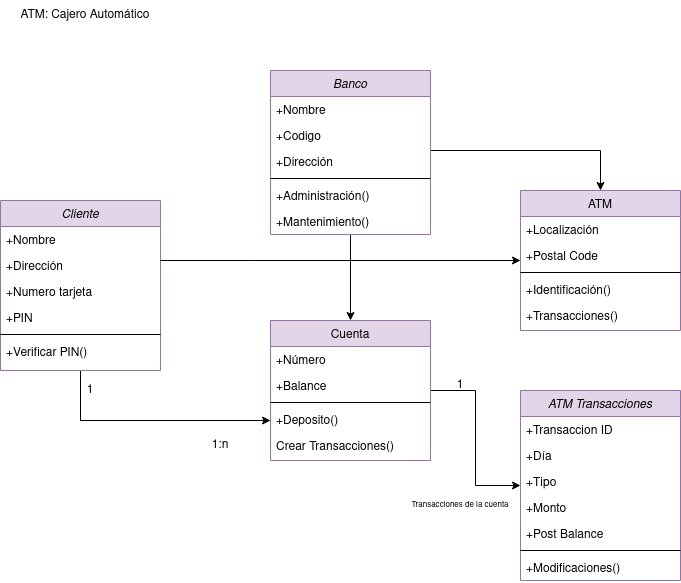

The diagram above was exported from draw.io. Its source (the exported page's mxGraphModel, read from the mxfile embedded in the PNG):
<mxGraphModel dx="1335" dy="743" grid="1" gridSize="10" guides="1" tooltips="1" connect="1" arrows="1" fold="1" page="1" pageScale="1" pageWidth="827" pageHeight="1169" math="0" shadow="0">
  <root>
    <mxCell id="WIyWlLk6GJQsqaUBKTNV-0" />
    <mxCell id="WIyWlLk6GJQsqaUBKTNV-1" parent="WIyWlLk6GJQsqaUBKTNV-0" />
    <mxCell id="xjkv8uiUkoIVphRLU08B-9" style="edgeStyle=orthogonalEdgeStyle;rounded=0;orthogonalLoop=1;jettySize=auto;html=1;entryX=0.5;entryY=0;entryDx=0;entryDy=0;" edge="1" parent="WIyWlLk6GJQsqaUBKTNV-1" source="zkfFHV4jXpPFQw0GAbJ--0" target="zkfFHV4jXpPFQw0GAbJ--17">
      <mxGeometry relative="1" as="geometry">
        <Array as="points">
          <mxPoint x="650" y="200" />
        </Array>
      </mxGeometry>
    </mxCell>
    <mxCell id="xjkv8uiUkoIVphRLU08B-20" style="edgeStyle=orthogonalEdgeStyle;rounded=0;orthogonalLoop=1;jettySize=auto;html=1;" edge="1" parent="WIyWlLk6GJQsqaUBKTNV-1" source="zkfFHV4jXpPFQw0GAbJ--0" target="xjkv8uiUkoIVphRLU08B-11">
      <mxGeometry relative="1" as="geometry" />
    </mxCell>
    <mxCell id="zkfFHV4jXpPFQw0GAbJ--0" value="Banco" style="swimlane;fontStyle=2;align=center;verticalAlign=top;childLayout=stackLayout;horizontal=1;startSize=26;horizontalStack=0;resizeParent=1;resizeLast=0;collapsible=1;marginBottom=0;rounded=0;shadow=0;strokeWidth=1;fillColor=#e1d5e7;strokeColor=#9673a6;" parent="WIyWlLk6GJQsqaUBKTNV-1" vertex="1">
      <mxGeometry x="320" y="120" width="160" height="164" as="geometry">
        <mxRectangle x="230" y="140" width="160" height="26" as="alternateBounds" />
      </mxGeometry>
    </mxCell>
    <mxCell id="zkfFHV4jXpPFQw0GAbJ--1" value="+Nombre" style="text;align=left;verticalAlign=top;spacingLeft=4;spacingRight=4;overflow=hidden;rotatable=0;points=[[0,0.5],[1,0.5]];portConstraint=eastwest;" parent="zkfFHV4jXpPFQw0GAbJ--0" vertex="1">
      <mxGeometry y="26" width="160" height="26" as="geometry" />
    </mxCell>
    <mxCell id="zkfFHV4jXpPFQw0GAbJ--2" value="+Codigo" style="text;align=left;verticalAlign=top;spacingLeft=4;spacingRight=4;overflow=hidden;rotatable=0;points=[[0,0.5],[1,0.5]];portConstraint=eastwest;rounded=0;shadow=0;html=0;" parent="zkfFHV4jXpPFQw0GAbJ--0" vertex="1">
      <mxGeometry y="52" width="160" height="26" as="geometry" />
    </mxCell>
    <mxCell id="zkfFHV4jXpPFQw0GAbJ--3" value="+Dirección" style="text;align=left;verticalAlign=top;spacingLeft=4;spacingRight=4;overflow=hidden;rotatable=0;points=[[0,0.5],[1,0.5]];portConstraint=eastwest;rounded=0;shadow=0;html=0;" parent="zkfFHV4jXpPFQw0GAbJ--0" vertex="1">
      <mxGeometry y="78" width="160" height="26" as="geometry" />
    </mxCell>
    <mxCell id="zkfFHV4jXpPFQw0GAbJ--4" value="" style="line;html=1;strokeWidth=1;align=left;verticalAlign=middle;spacingTop=-1;spacingLeft=3;spacingRight=3;rotatable=0;labelPosition=right;points=[];portConstraint=eastwest;" parent="zkfFHV4jXpPFQw0GAbJ--0" vertex="1">
      <mxGeometry y="104" width="160" height="8" as="geometry" />
    </mxCell>
    <mxCell id="zkfFHV4jXpPFQw0GAbJ--5" value="+Administración()" style="text;align=left;verticalAlign=top;spacingLeft=4;spacingRight=4;overflow=hidden;rotatable=0;points=[[0,0.5],[1,0.5]];portConstraint=eastwest;" parent="zkfFHV4jXpPFQw0GAbJ--0" vertex="1">
      <mxGeometry y="112" width="160" height="26" as="geometry" />
    </mxCell>
    <mxCell id="xjkv8uiUkoIVphRLU08B-8" value="+Mantenimiento()" style="text;align=left;verticalAlign=top;spacingLeft=4;spacingRight=4;overflow=hidden;rotatable=0;points=[[0,0.5],[1,0.5]];portConstraint=eastwest;" vertex="1" parent="zkfFHV4jXpPFQw0GAbJ--0">
      <mxGeometry y="138" width="160" height="26" as="geometry" />
    </mxCell>
    <mxCell id="zkfFHV4jXpPFQw0GAbJ--17" value="ATM" style="swimlane;fontStyle=0;align=center;verticalAlign=top;childLayout=stackLayout;horizontal=1;startSize=26;horizontalStack=0;resizeParent=1;resizeLast=0;collapsible=1;marginBottom=0;rounded=0;shadow=0;strokeWidth=1;fillColor=#e1d5e7;strokeColor=#9673a6;" parent="WIyWlLk6GJQsqaUBKTNV-1" vertex="1">
      <mxGeometry x="570" y="240" width="160" height="140" as="geometry">
        <mxRectangle x="550" y="140" width="160" height="26" as="alternateBounds" />
      </mxGeometry>
    </mxCell>
    <mxCell id="zkfFHV4jXpPFQw0GAbJ--18" value="+Localización" style="text;align=left;verticalAlign=top;spacingLeft=4;spacingRight=4;overflow=hidden;rotatable=0;points=[[0,0.5],[1,0.5]];portConstraint=eastwest;" parent="zkfFHV4jXpPFQw0GAbJ--17" vertex="1">
      <mxGeometry y="26" width="160" height="26" as="geometry" />
    </mxCell>
    <mxCell id="zkfFHV4jXpPFQw0GAbJ--21" value="+Postal Code" style="text;align=left;verticalAlign=top;spacingLeft=4;spacingRight=4;overflow=hidden;rotatable=0;points=[[0,0.5],[1,0.5]];portConstraint=eastwest;rounded=0;shadow=0;html=0;" parent="zkfFHV4jXpPFQw0GAbJ--17" vertex="1">
      <mxGeometry y="52" width="160" height="26" as="geometry" />
    </mxCell>
    <mxCell id="zkfFHV4jXpPFQw0GAbJ--23" value="" style="line;html=1;strokeWidth=1;align=left;verticalAlign=middle;spacingTop=-1;spacingLeft=3;spacingRight=3;rotatable=0;labelPosition=right;points=[];portConstraint=eastwest;" parent="zkfFHV4jXpPFQw0GAbJ--17" vertex="1">
      <mxGeometry y="78" width="160" height="8" as="geometry" />
    </mxCell>
    <mxCell id="zkfFHV4jXpPFQw0GAbJ--24" value="+Identificación()" style="text;align=left;verticalAlign=top;spacingLeft=4;spacingRight=4;overflow=hidden;rotatable=0;points=[[0,0.5],[1,0.5]];portConstraint=eastwest;" parent="zkfFHV4jXpPFQw0GAbJ--17" vertex="1">
      <mxGeometry y="86" width="160" height="26" as="geometry" />
    </mxCell>
    <mxCell id="zkfFHV4jXpPFQw0GAbJ--25" value="+Transacciones()" style="text;align=left;verticalAlign=top;spacingLeft=4;spacingRight=4;overflow=hidden;rotatable=0;points=[[0,0.5],[1,0.5]];portConstraint=eastwest;" parent="zkfFHV4jXpPFQw0GAbJ--17" vertex="1">
      <mxGeometry y="112" width="160" height="26" as="geometry" />
    </mxCell>
    <mxCell id="xjkv8uiUkoIVphRLU08B-17" style="edgeStyle=orthogonalEdgeStyle;rounded=0;orthogonalLoop=1;jettySize=auto;html=1;" edge="1" parent="WIyWlLk6GJQsqaUBKTNV-1" source="xjkv8uiUkoIVphRLU08B-0" target="xjkv8uiUkoIVphRLU08B-11">
      <mxGeometry relative="1" as="geometry">
        <Array as="points">
          <mxPoint x="130" y="470" />
        </Array>
      </mxGeometry>
    </mxCell>
    <mxCell id="xjkv8uiUkoIVphRLU08B-0" value="Cliente" style="swimlane;fontStyle=2;align=center;verticalAlign=top;childLayout=stackLayout;horizontal=1;startSize=26;horizontalStack=0;resizeParent=1;resizeLast=0;collapsible=1;marginBottom=0;rounded=0;shadow=0;strokeWidth=1;fillColor=#e1d5e7;strokeColor=#9673a6;" vertex="1" parent="WIyWlLk6GJQsqaUBKTNV-1">
      <mxGeometry x="50" y="250" width="160" height="170" as="geometry">
        <mxRectangle x="230" y="140" width="160" height="26" as="alternateBounds" />
      </mxGeometry>
    </mxCell>
    <mxCell id="xjkv8uiUkoIVphRLU08B-1" value="+Nombre" style="text;align=left;verticalAlign=top;spacingLeft=4;spacingRight=4;overflow=hidden;rotatable=0;points=[[0,0.5],[1,0.5]];portConstraint=eastwest;" vertex="1" parent="xjkv8uiUkoIVphRLU08B-0">
      <mxGeometry y="26" width="160" height="26" as="geometry" />
    </mxCell>
    <mxCell id="xjkv8uiUkoIVphRLU08B-2" value="+Dirección" style="text;align=left;verticalAlign=top;spacingLeft=4;spacingRight=4;overflow=hidden;rotatable=0;points=[[0,0.5],[1,0.5]];portConstraint=eastwest;rounded=0;shadow=0;html=0;" vertex="1" parent="xjkv8uiUkoIVphRLU08B-0">
      <mxGeometry y="52" width="160" height="26" as="geometry" />
    </mxCell>
    <mxCell id="xjkv8uiUkoIVphRLU08B-7" value="+Numero tarjeta" style="text;align=left;verticalAlign=top;spacingLeft=4;spacingRight=4;overflow=hidden;rotatable=0;points=[[0,0.5],[1,0.5]];portConstraint=eastwest;rounded=0;shadow=0;html=0;" vertex="1" parent="xjkv8uiUkoIVphRLU08B-0">
      <mxGeometry y="78" width="160" height="26" as="geometry" />
    </mxCell>
    <mxCell id="xjkv8uiUkoIVphRLU08B-3" value="+PIN" style="text;align=left;verticalAlign=top;spacingLeft=4;spacingRight=4;overflow=hidden;rotatable=0;points=[[0,0.5],[1,0.5]];portConstraint=eastwest;rounded=0;shadow=0;html=0;" vertex="1" parent="xjkv8uiUkoIVphRLU08B-0">
      <mxGeometry y="104" width="160" height="26" as="geometry" />
    </mxCell>
    <mxCell id="xjkv8uiUkoIVphRLU08B-4" value="" style="line;html=1;strokeWidth=1;align=left;verticalAlign=middle;spacingTop=-1;spacingLeft=3;spacingRight=3;rotatable=0;labelPosition=right;points=[];portConstraint=eastwest;" vertex="1" parent="xjkv8uiUkoIVphRLU08B-0">
      <mxGeometry y="130" width="160" height="8" as="geometry" />
    </mxCell>
    <mxCell id="xjkv8uiUkoIVphRLU08B-5" value="+Verificar PIN()" style="text;align=left;verticalAlign=top;spacingLeft=4;spacingRight=4;overflow=hidden;rotatable=0;points=[[0,0.5],[1,0.5]];portConstraint=eastwest;" vertex="1" parent="xjkv8uiUkoIVphRLU08B-0">
      <mxGeometry y="138" width="160" height="26" as="geometry" />
    </mxCell>
    <mxCell id="xjkv8uiUkoIVphRLU08B-10" style="edgeStyle=orthogonalEdgeStyle;rounded=0;orthogonalLoop=1;jettySize=auto;html=1;" edge="1" parent="WIyWlLk6GJQsqaUBKTNV-1" source="xjkv8uiUkoIVphRLU08B-2" target="zkfFHV4jXpPFQw0GAbJ--17">
      <mxGeometry relative="1" as="geometry">
        <Array as="points">
          <mxPoint x="300" y="310" />
          <mxPoint x="300" y="310" />
        </Array>
      </mxGeometry>
    </mxCell>
    <mxCell id="xjkv8uiUkoIVphRLU08B-31" style="edgeStyle=orthogonalEdgeStyle;rounded=0;orthogonalLoop=1;jettySize=auto;html=1;" edge="1" parent="WIyWlLk6GJQsqaUBKTNV-1" source="xjkv8uiUkoIVphRLU08B-11" target="xjkv8uiUkoIVphRLU08B-21">
      <mxGeometry relative="1" as="geometry" />
    </mxCell>
    <mxCell id="xjkv8uiUkoIVphRLU08B-11" value="Cuenta" style="swimlane;fontStyle=0;align=center;verticalAlign=top;childLayout=stackLayout;horizontal=1;startSize=26;horizontalStack=0;resizeParent=1;resizeLast=0;collapsible=1;marginBottom=0;rounded=0;shadow=0;strokeWidth=1;fillColor=#e1d5e7;strokeColor=#9673a6;" vertex="1" parent="WIyWlLk6GJQsqaUBKTNV-1">
      <mxGeometry x="320" y="370" width="160" height="140" as="geometry">
        <mxRectangle x="550" y="140" width="160" height="26" as="alternateBounds" />
      </mxGeometry>
    </mxCell>
    <mxCell id="xjkv8uiUkoIVphRLU08B-12" value="+Número" style="text;align=left;verticalAlign=top;spacingLeft=4;spacingRight=4;overflow=hidden;rotatable=0;points=[[0,0.5],[1,0.5]];portConstraint=eastwest;" vertex="1" parent="xjkv8uiUkoIVphRLU08B-11">
      <mxGeometry y="26" width="160" height="26" as="geometry" />
    </mxCell>
    <mxCell id="xjkv8uiUkoIVphRLU08B-13" value="+Balance" style="text;align=left;verticalAlign=top;spacingLeft=4;spacingRight=4;overflow=hidden;rotatable=0;points=[[0,0.5],[1,0.5]];portConstraint=eastwest;rounded=0;shadow=0;html=0;" vertex="1" parent="xjkv8uiUkoIVphRLU08B-11">
      <mxGeometry y="52" width="160" height="26" as="geometry" />
    </mxCell>
    <mxCell id="xjkv8uiUkoIVphRLU08B-14" value="" style="line;html=1;strokeWidth=1;align=left;verticalAlign=middle;spacingTop=-1;spacingLeft=3;spacingRight=3;rotatable=0;labelPosition=right;points=[];portConstraint=eastwest;" vertex="1" parent="xjkv8uiUkoIVphRLU08B-11">
      <mxGeometry y="78" width="160" height="8" as="geometry" />
    </mxCell>
    <mxCell id="xjkv8uiUkoIVphRLU08B-15" value="+Deposito()" style="text;align=left;verticalAlign=top;spacingLeft=4;spacingRight=4;overflow=hidden;rotatable=0;points=[[0,0.5],[1,0.5]];portConstraint=eastwest;" vertex="1" parent="xjkv8uiUkoIVphRLU08B-11">
      <mxGeometry y="86" width="160" height="26" as="geometry" />
    </mxCell>
    <mxCell id="xjkv8uiUkoIVphRLU08B-16" value="Crear Transacciones()" style="text;align=left;verticalAlign=top;spacingLeft=4;spacingRight=4;overflow=hidden;rotatable=0;points=[[0,0.5],[1,0.5]];portConstraint=eastwest;" vertex="1" parent="xjkv8uiUkoIVphRLU08B-11">
      <mxGeometry y="112" width="160" height="26" as="geometry" />
    </mxCell>
    <mxCell id="xjkv8uiUkoIVphRLU08B-18" value="1" style="text;html=1;align=center;verticalAlign=middle;whiteSpace=wrap;rounded=0;" vertex="1" parent="WIyWlLk6GJQsqaUBKTNV-1">
      <mxGeometry x="110" y="425" width="60" height="30" as="geometry" />
    </mxCell>
    <mxCell id="xjkv8uiUkoIVphRLU08B-19" value="1:n" style="text;html=1;align=center;verticalAlign=middle;whiteSpace=wrap;rounded=0;" vertex="1" parent="WIyWlLk6GJQsqaUBKTNV-1">
      <mxGeometry x="240" y="480" width="60" height="30" as="geometry" />
    </mxCell>
    <mxCell id="xjkv8uiUkoIVphRLU08B-21" value="ATM Transacciones" style="swimlane;fontStyle=2;align=center;verticalAlign=top;childLayout=stackLayout;horizontal=1;startSize=26;horizontalStack=0;resizeParent=1;resizeLast=0;collapsible=1;marginBottom=0;rounded=0;shadow=0;strokeWidth=1;fillColor=#e1d5e7;strokeColor=#9673a6;" vertex="1" parent="WIyWlLk6GJQsqaUBKTNV-1">
      <mxGeometry x="570" y="440" width="160" height="190" as="geometry">
        <mxRectangle x="230" y="140" width="160" height="26" as="alternateBounds" />
      </mxGeometry>
    </mxCell>
    <mxCell id="xjkv8uiUkoIVphRLU08B-22" value="+Transaccion ID" style="text;align=left;verticalAlign=top;spacingLeft=4;spacingRight=4;overflow=hidden;rotatable=0;points=[[0,0.5],[1,0.5]];portConstraint=eastwest;" vertex="1" parent="xjkv8uiUkoIVphRLU08B-21">
      <mxGeometry y="26" width="160" height="26" as="geometry" />
    </mxCell>
    <mxCell id="xjkv8uiUkoIVphRLU08B-23" value="+Día" style="text;align=left;verticalAlign=top;spacingLeft=4;spacingRight=4;overflow=hidden;rotatable=0;points=[[0,0.5],[1,0.5]];portConstraint=eastwest;rounded=0;shadow=0;html=0;" vertex="1" parent="xjkv8uiUkoIVphRLU08B-21">
      <mxGeometry y="52" width="160" height="26" as="geometry" />
    </mxCell>
    <mxCell id="xjkv8uiUkoIVphRLU08B-24" value="+Tipo" style="text;align=left;verticalAlign=top;spacingLeft=4;spacingRight=4;overflow=hidden;rotatable=0;points=[[0,0.5],[1,0.5]];portConstraint=eastwest;rounded=0;shadow=0;html=0;" vertex="1" parent="xjkv8uiUkoIVphRLU08B-21">
      <mxGeometry y="78" width="160" height="26" as="geometry" />
    </mxCell>
    <mxCell id="xjkv8uiUkoIVphRLU08B-25" value="+Monto" style="text;align=left;verticalAlign=top;spacingLeft=4;spacingRight=4;overflow=hidden;rotatable=0;points=[[0,0.5],[1,0.5]];portConstraint=eastwest;rounded=0;shadow=0;html=0;" vertex="1" parent="xjkv8uiUkoIVphRLU08B-21">
      <mxGeometry y="104" width="160" height="26" as="geometry" />
    </mxCell>
    <mxCell id="xjkv8uiUkoIVphRLU08B-28" value="+Post Balance " style="text;align=left;verticalAlign=top;spacingLeft=4;spacingRight=4;overflow=hidden;rotatable=0;points=[[0,0.5],[1,0.5]];portConstraint=eastwest;rounded=0;shadow=0;html=0;" vertex="1" parent="xjkv8uiUkoIVphRLU08B-21">
      <mxGeometry y="130" width="160" height="26" as="geometry" />
    </mxCell>
    <mxCell id="xjkv8uiUkoIVphRLU08B-26" value="" style="line;html=1;strokeWidth=1;align=left;verticalAlign=middle;spacingTop=-1;spacingLeft=3;spacingRight=3;rotatable=0;labelPosition=right;points=[];portConstraint=eastwest;" vertex="1" parent="xjkv8uiUkoIVphRLU08B-21">
      <mxGeometry y="156" width="160" height="8" as="geometry" />
    </mxCell>
    <mxCell id="xjkv8uiUkoIVphRLU08B-27" value="+Modificaciones()" style="text;align=left;verticalAlign=top;spacingLeft=4;spacingRight=4;overflow=hidden;rotatable=0;points=[[0,0.5],[1,0.5]];portConstraint=eastwest;" vertex="1" parent="xjkv8uiUkoIVphRLU08B-21">
      <mxGeometry y="164" width="160" height="26" as="geometry" />
    </mxCell>
    <mxCell id="xjkv8uiUkoIVphRLU08B-32" value="1" style="text;html=1;align=center;verticalAlign=middle;whiteSpace=wrap;rounded=0;" vertex="1" parent="WIyWlLk6GJQsqaUBKTNV-1">
      <mxGeometry x="480" y="420" width="60" height="30" as="geometry" />
    </mxCell>
    <mxCell id="xjkv8uiUkoIVphRLU08B-33" value="Transacciones de la cuenta" style="text;html=1;align=center;verticalAlign=middle;whiteSpace=wrap;rounded=0;fontSize=8;" vertex="1" parent="WIyWlLk6GJQsqaUBKTNV-1">
      <mxGeometry x="455" y="540" width="110" height="30" as="geometry" />
    </mxCell>
    <mxCell id="xjkv8uiUkoIVphRLU08B-35" value="ATM: Cajero Automático" style="text;html=1;align=center;verticalAlign=middle;whiteSpace=wrap;rounded=0;" vertex="1" parent="WIyWlLk6GJQsqaUBKTNV-1">
      <mxGeometry x="50" y="50" width="170" height="30" as="geometry" />
    </mxCell>
  </root>
</mxGraphModel>